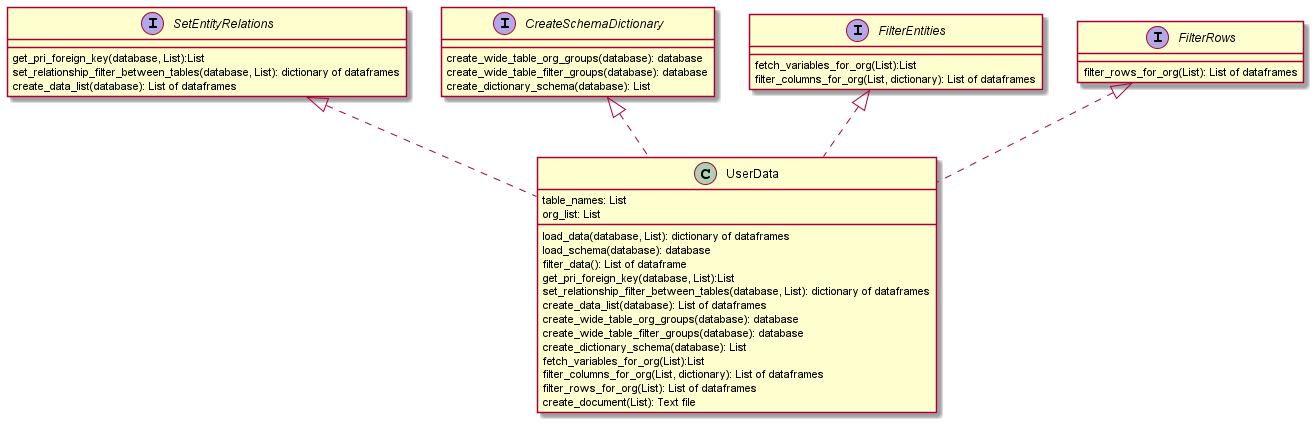

The diagram above was rendered by PlantUML. Its source (embedded in the PNG):
@startuml classdiagram

Class UserData{
    table_names: List
    org_list: List
    load_data(database, List): dictionary of dataframes
    load_schema(database): database
    filter_data(): List of dataframe
    get_pri_foreign_key(database, List):List
    set_relationship_filter_between_tables(database, List): dictionary of dataframes
    create_data_list(database): List of dataframes
    create_wide_table_org_groups(database): database
    create_wide_table_filter_groups(database): database
    create_dictionary_schema(database): List
    fetch_variables_for_org(List):List
    filter_columns_for_org(List, dictionary): List of dataframes
    filter_rows_for_org(List): List of dataframes
    create_document(List): Text file
}

interface SetEntityRelations{
    get_pri_foreign_key(database, List):List
    set_relationship_filter_between_tables(database, List): dictionary of dataframes
    create_data_list(database): List of dataframes
}

interface CreateSchemaDictionary{
    create_wide_table_org_groups(database): database
    create_wide_table_filter_groups(database): database
    create_dictionary_schema(database): List
}

interface FilterEntities{
    fetch_variables_for_org(List):List
    filter_columns_for_org(List, dictionary): List of dataframes

}

interface FilterRows{
    filter_rows_for_org(List): List of dataframes
}

SetEntityRelations <|.. UserData
CreateSchemaDictionary <|.. UserData
FilterEntities <|.. UserData
FilterRows <|.. UserData

@enduml